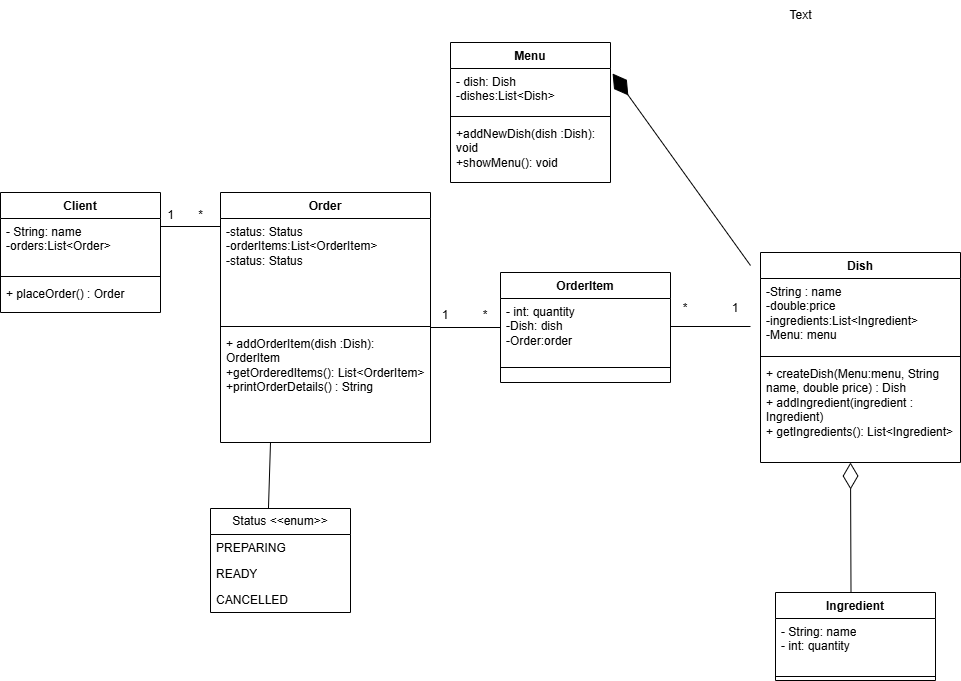

The diagram above was exported from draw.io. Its source (the exported page's mxGraphModel, read from the mxfile embedded in the PNG):
<mxGraphModel dx="1426" dy="2397" grid="1" gridSize="10" guides="1" tooltips="1" connect="1" arrows="1" fold="1" page="1" pageScale="1" pageWidth="1169" pageHeight="1654" math="0" shadow="0">
  <root>
    <mxCell id="0" />
    <mxCell id="1" parent="0" />
    <mxCell id="ftFX__cXEAt1x41C9I4E-10" value="Client" style="swimlane;fontStyle=1;align=center;verticalAlign=top;childLayout=stackLayout;horizontal=1;startSize=26;horizontalStack=0;resizeParent=1;resizeParentMax=0;resizeLast=0;collapsible=1;marginBottom=0;whiteSpace=wrap;html=1;" parent="1" vertex="1">
      <mxGeometry x="30" y="180" width="160" height="120" as="geometry" />
    </mxCell>
    <mxCell id="ftFX__cXEAt1x41C9I4E-11" value="- String: name&lt;div&gt;-orders:List&amp;lt;Order&amp;gt;&lt;/div&gt;" style="text;strokeColor=none;fillColor=none;align=left;verticalAlign=top;spacingLeft=4;spacingRight=4;overflow=hidden;rotatable=0;points=[[0,0.5],[1,0.5]];portConstraint=eastwest;whiteSpace=wrap;html=1;" parent="ftFX__cXEAt1x41C9I4E-10" vertex="1">
      <mxGeometry y="26" width="160" height="54" as="geometry" />
    </mxCell>
    <mxCell id="ftFX__cXEAt1x41C9I4E-12" value="" style="line;strokeWidth=1;fillColor=none;align=left;verticalAlign=middle;spacingTop=-1;spacingLeft=3;spacingRight=3;rotatable=0;labelPosition=right;points=[];portConstraint=eastwest;strokeColor=inherit;" parent="ftFX__cXEAt1x41C9I4E-10" vertex="1">
      <mxGeometry y="80" width="160" height="8" as="geometry" />
    </mxCell>
    <mxCell id="ftFX__cXEAt1x41C9I4E-13" value="+ placeOrder() : Order&amp;nbsp;" style="text;strokeColor=none;fillColor=none;align=left;verticalAlign=top;spacingLeft=4;spacingRight=4;overflow=hidden;rotatable=0;points=[[0,0.5],[1,0.5]];portConstraint=eastwest;whiteSpace=wrap;html=1;" parent="ftFX__cXEAt1x41C9I4E-10" vertex="1">
      <mxGeometry y="88" width="160" height="32" as="geometry" />
    </mxCell>
    <mxCell id="ftFX__cXEAt1x41C9I4E-14" value="Order" style="swimlane;fontStyle=1;align=center;verticalAlign=top;childLayout=stackLayout;horizontal=1;startSize=26;horizontalStack=0;resizeParent=1;resizeParentMax=0;resizeLast=0;collapsible=1;marginBottom=0;whiteSpace=wrap;html=1;" parent="1" vertex="1">
      <mxGeometry x="250" y="180" width="210" height="250" as="geometry" />
    </mxCell>
    <mxCell id="ftFX__cXEAt1x41C9I4E-15" value="&lt;div&gt;-status: Status&lt;/div&gt;&lt;div&gt;-orderItems:List&amp;lt;OrderItem&amp;gt;&lt;/div&gt;&lt;div&gt;&lt;span style=&quot;background-color: transparent; color: light-dark(rgb(0, 0, 0), rgb(255, 255, 255));&quot;&gt;-status: Status&lt;/span&gt;&lt;/div&gt;&lt;div&gt;&lt;br&gt;&lt;/div&gt;&lt;div&gt;&lt;br&gt;&lt;div&gt;&lt;br&gt;&lt;/div&gt;&lt;/div&gt;" style="text;strokeColor=none;fillColor=none;align=left;verticalAlign=top;spacingLeft=4;spacingRight=4;overflow=hidden;rotatable=0;points=[[0,0.5],[1,0.5]];portConstraint=eastwest;whiteSpace=wrap;html=1;" parent="ftFX__cXEAt1x41C9I4E-14" vertex="1">
      <mxGeometry y="26" width="210" height="104" as="geometry" />
    </mxCell>
    <mxCell id="ftFX__cXEAt1x41C9I4E-16" value="" style="line;strokeWidth=1;fillColor=none;align=left;verticalAlign=middle;spacingTop=-1;spacingLeft=3;spacingRight=3;rotatable=0;labelPosition=right;points=[];portConstraint=eastwest;strokeColor=inherit;" parent="ftFX__cXEAt1x41C9I4E-14" vertex="1">
      <mxGeometry y="130" width="210" height="8" as="geometry" />
    </mxCell>
    <mxCell id="ftFX__cXEAt1x41C9I4E-17" value="+ addOrderItem(dish :Dish): OrderItem&amp;nbsp;&lt;div&gt;+getOrderedItems(): List&amp;lt;OrderItem&amp;gt;&lt;/div&gt;&lt;div&gt;+printOrderDetails() : String&lt;/div&gt;" style="text;strokeColor=none;fillColor=none;align=left;verticalAlign=top;spacingLeft=4;spacingRight=4;overflow=hidden;rotatable=0;points=[[0,0.5],[1,0.5]];portConstraint=eastwest;whiteSpace=wrap;html=1;" parent="ftFX__cXEAt1x41C9I4E-14" vertex="1">
      <mxGeometry y="138" width="210" height="112" as="geometry" />
    </mxCell>
    <mxCell id="ftFX__cXEAt1x41C9I4E-44" value="Status &amp;lt;&amp;lt;enum&amp;gt;&amp;gt;" style="swimlane;fontStyle=0;childLayout=stackLayout;horizontal=1;startSize=26;fillColor=none;horizontalStack=0;resizeParent=1;resizeParentMax=0;resizeLast=0;collapsible=1;marginBottom=0;whiteSpace=wrap;html=1;" parent="1" vertex="1">
      <mxGeometry x="240" y="496" width="140" height="104" as="geometry" />
    </mxCell>
    <mxCell id="ftFX__cXEAt1x41C9I4E-45" value="PREPARING" style="text;strokeColor=none;fillColor=none;align=left;verticalAlign=top;spacingLeft=4;spacingRight=4;overflow=hidden;rotatable=0;points=[[0,0.5],[1,0.5]];portConstraint=eastwest;whiteSpace=wrap;html=1;" parent="ftFX__cXEAt1x41C9I4E-44" vertex="1">
      <mxGeometry y="26" width="140" height="26" as="geometry" />
    </mxCell>
    <mxCell id="ftFX__cXEAt1x41C9I4E-46" value="READY" style="text;strokeColor=none;fillColor=none;align=left;verticalAlign=top;spacingLeft=4;spacingRight=4;overflow=hidden;rotatable=0;points=[[0,0.5],[1,0.5]];portConstraint=eastwest;whiteSpace=wrap;html=1;" parent="ftFX__cXEAt1x41C9I4E-44" vertex="1">
      <mxGeometry y="52" width="140" height="26" as="geometry" />
    </mxCell>
    <mxCell id="ftFX__cXEAt1x41C9I4E-47" value="CANCELLED" style="text;strokeColor=none;fillColor=none;align=left;verticalAlign=top;spacingLeft=4;spacingRight=4;overflow=hidden;rotatable=0;points=[[0,0.5],[1,0.5]];portConstraint=eastwest;whiteSpace=wrap;html=1;" parent="ftFX__cXEAt1x41C9I4E-44" vertex="1">
      <mxGeometry y="78" width="140" height="26" as="geometry" />
    </mxCell>
    <mxCell id="n28IGotAFbz8qBBdBpc0-8" value="" style="endArrow=diamondThin;endFill=1;endSize=24;html=1;rounded=0;exitX=0;exitY=0.5;exitDx=0;exitDy=0;entryX=1.013;entryY=0.114;entryDx=0;entryDy=0;entryPerimeter=0;" parent="1" target="cShPJNLDQ-QDVY0Q2IiM-9" edge="1">
      <mxGeometry width="160" relative="1" as="geometry">
        <mxPoint x="780" y="253" as="sourcePoint" />
        <mxPoint x="590" y="40" as="targetPoint" />
      </mxGeometry>
    </mxCell>
    <mxCell id="Xw0yL6oRvBSZWeZxKxit-2" value="Ingredient" style="swimlane;fontStyle=1;align=center;verticalAlign=top;childLayout=stackLayout;horizontal=1;startSize=26;horizontalStack=0;resizeParent=1;resizeParentMax=0;resizeLast=0;collapsible=1;marginBottom=0;whiteSpace=wrap;html=1;" parent="1" vertex="1">
      <mxGeometry x="805" y="580" width="160" height="88" as="geometry" />
    </mxCell>
    <mxCell id="Xw0yL6oRvBSZWeZxKxit-3" value="- String: name&lt;div&gt;- int: quantity&lt;/div&gt;" style="text;strokeColor=none;fillColor=none;align=left;verticalAlign=top;spacingLeft=4;spacingRight=4;overflow=hidden;rotatable=0;points=[[0,0.5],[1,0.5]];portConstraint=eastwest;whiteSpace=wrap;html=1;" parent="Xw0yL6oRvBSZWeZxKxit-2" vertex="1">
      <mxGeometry y="26" width="160" height="54" as="geometry" />
    </mxCell>
    <mxCell id="Xw0yL6oRvBSZWeZxKxit-4" value="" style="line;strokeWidth=1;fillColor=none;align=left;verticalAlign=middle;spacingTop=-1;spacingLeft=3;spacingRight=3;rotatable=0;labelPosition=right;points=[];portConstraint=eastwest;strokeColor=inherit;" parent="Xw0yL6oRvBSZWeZxKxit-2" vertex="1">
      <mxGeometry y="80" width="160" height="8" as="geometry" />
    </mxCell>
    <mxCell id="cShPJNLDQ-QDVY0Q2IiM-3" value="OrderItem" style="swimlane;fontStyle=1;align=center;verticalAlign=top;childLayout=stackLayout;horizontal=1;startSize=26;horizontalStack=0;resizeParent=1;resizeParentMax=0;resizeLast=0;collapsible=1;marginBottom=0;whiteSpace=wrap;html=1;" parent="1" vertex="1">
      <mxGeometry x="530" y="260" width="170" height="110" as="geometry" />
    </mxCell>
    <mxCell id="cShPJNLDQ-QDVY0Q2IiM-4" value="- int: quantity&lt;div&gt;-Dish: dish&lt;/div&gt;&lt;div&gt;-Order:order&lt;br&gt;&lt;div&gt;&lt;br&gt;&lt;/div&gt;&lt;/div&gt;" style="text;strokeColor=none;fillColor=none;align=left;verticalAlign=top;spacingLeft=4;spacingRight=4;overflow=hidden;rotatable=0;points=[[0,0.5],[1,0.5]];portConstraint=eastwest;whiteSpace=wrap;html=1;" parent="cShPJNLDQ-QDVY0Q2IiM-3" vertex="1">
      <mxGeometry y="26" width="170" height="54" as="geometry" />
    </mxCell>
    <mxCell id="cShPJNLDQ-QDVY0Q2IiM-5" value="" style="line;strokeWidth=1;fillColor=none;align=left;verticalAlign=middle;spacingTop=-1;spacingLeft=3;spacingRight=3;rotatable=0;labelPosition=right;points=[];portConstraint=eastwest;strokeColor=inherit;" parent="cShPJNLDQ-QDVY0Q2IiM-3" vertex="1">
      <mxGeometry y="80" width="170" height="30" as="geometry" />
    </mxCell>
    <mxCell id="cShPJNLDQ-QDVY0Q2IiM-8" value="Menu" style="swimlane;fontStyle=1;align=center;verticalAlign=top;childLayout=stackLayout;horizontal=1;startSize=26;horizontalStack=0;resizeParent=1;resizeParentMax=0;resizeLast=0;collapsible=1;marginBottom=0;whiteSpace=wrap;html=1;" parent="1" vertex="1">
      <mxGeometry x="480" y="30" width="160" height="140" as="geometry" />
    </mxCell>
    <mxCell id="cShPJNLDQ-QDVY0Q2IiM-9" value="- dish: Dish&lt;div&gt;-dishes:List&amp;lt;Dish&amp;gt;&lt;/div&gt;" style="text;strokeColor=none;fillColor=none;align=left;verticalAlign=top;spacingLeft=4;spacingRight=4;overflow=hidden;rotatable=0;points=[[0,0.5],[1,0.5]];portConstraint=eastwest;whiteSpace=wrap;html=1;" parent="cShPJNLDQ-QDVY0Q2IiM-8" vertex="1">
      <mxGeometry y="26" width="160" height="44" as="geometry" />
    </mxCell>
    <mxCell id="cShPJNLDQ-QDVY0Q2IiM-10" value="" style="line;strokeWidth=1;fillColor=none;align=left;verticalAlign=middle;spacingTop=-1;spacingLeft=3;spacingRight=3;rotatable=0;labelPosition=right;points=[];portConstraint=eastwest;strokeColor=inherit;" parent="cShPJNLDQ-QDVY0Q2IiM-8" vertex="1">
      <mxGeometry y="70" width="160" height="8" as="geometry" />
    </mxCell>
    <mxCell id="cShPJNLDQ-QDVY0Q2IiM-11" value="+addNewDish(dish :Dish): void&lt;div&gt;+showMenu(): void&amp;nbsp;&lt;/div&gt;" style="text;strokeColor=none;fillColor=none;align=left;verticalAlign=top;spacingLeft=4;spacingRight=4;overflow=hidden;rotatable=0;points=[[0,0.5],[1,0.5]];portConstraint=eastwest;whiteSpace=wrap;html=1;" parent="cShPJNLDQ-QDVY0Q2IiM-8" vertex="1">
      <mxGeometry y="78" width="160" height="62" as="geometry" />
    </mxCell>
    <mxCell id="cuIn4uRhl6HA4FbYFxgB-1" value="" style="line;strokeWidth=1;fillColor=none;align=left;verticalAlign=middle;spacingTop=-1;spacingLeft=3;spacingRight=3;rotatable=0;labelPosition=right;points=[];portConstraint=eastwest;strokeColor=inherit;" parent="1" vertex="1">
      <mxGeometry x="190" y="210" width="60" height="8" as="geometry" />
    </mxCell>
    <mxCell id="cuIn4uRhl6HA4FbYFxgB-2" value="Text" style="text;html=1;align=center;verticalAlign=middle;resizable=0;points=[];autosize=1;strokeColor=none;fillColor=none;" parent="1" vertex="1">
      <mxGeometry x="805" y="-12" width="50" height="30" as="geometry" />
    </mxCell>
    <mxCell id="cuIn4uRhl6HA4FbYFxgB-3" value="" style="endArrow=diamondThin;endFill=0;endSize=24;html=1;rounded=0;" parent="1" edge="1">
      <mxGeometry width="160" relative="1" as="geometry">
        <mxPoint x="880.5" y="580" as="sourcePoint" />
        <mxPoint x="880" y="450" as="targetPoint" />
      </mxGeometry>
    </mxCell>
    <mxCell id="cuIn4uRhl6HA4FbYFxgB-4" value="" style="line;strokeWidth=1;fillColor=none;align=left;verticalAlign=middle;spacingTop=-1;spacingLeft=3;spacingRight=3;rotatable=0;labelPosition=right;points=[];portConstraint=eastwest;strokeColor=inherit;" parent="1" vertex="1">
      <mxGeometry x="460" y="311" width="70" height="8" as="geometry" />
    </mxCell>
    <mxCell id="cuIn4uRhl6HA4FbYFxgB-6" value="" style="line;strokeWidth=1;fillColor=none;align=left;verticalAlign=middle;spacingTop=-1;spacingLeft=3;spacingRight=3;rotatable=0;labelPosition=right;points=[];portConstraint=eastwest;strokeColor=inherit;" parent="1" vertex="1">
      <mxGeometry x="700" y="310" width="80" height="8" as="geometry" />
    </mxCell>
    <mxCell id="cuIn4uRhl6HA4FbYFxgB-7" value="1" style="text;html=1;align=center;verticalAlign=middle;whiteSpace=wrap;rounded=0;" parent="1" vertex="1">
      <mxGeometry x="460" y="288" width="30" height="30" as="geometry" />
    </mxCell>
    <mxCell id="cuIn4uRhl6HA4FbYFxgB-9" value="*" style="text;html=1;align=center;verticalAlign=middle;whiteSpace=wrap;rounded=0;" parent="1" vertex="1">
      <mxGeometry x="500" y="288" width="30" height="30" as="geometry" />
    </mxCell>
    <mxCell id="cuIn4uRhl6HA4FbYFxgB-10" value="*" style="text;html=1;align=center;verticalAlign=middle;whiteSpace=wrap;rounded=0;" parent="1" vertex="1">
      <mxGeometry x="700" y="281" width="30" height="30" as="geometry" />
    </mxCell>
    <mxCell id="cuIn4uRhl6HA4FbYFxgB-11" value="1" style="text;html=1;align=center;verticalAlign=middle;whiteSpace=wrap;rounded=0;" parent="1" vertex="1">
      <mxGeometry x="750" y="281" width="30" height="30" as="geometry" />
    </mxCell>
    <mxCell id="cuIn4uRhl6HA4FbYFxgB-12" value="1" style="text;html=1;align=center;verticalAlign=middle;resizable=0;points=[];autosize=1;strokeColor=none;fillColor=none;" parent="1" vertex="1">
      <mxGeometry x="185" y="188" width="30" height="30" as="geometry" />
    </mxCell>
    <mxCell id="cuIn4uRhl6HA4FbYFxgB-13" value="*" style="text;html=1;align=center;verticalAlign=middle;resizable=0;points=[];autosize=1;strokeColor=none;fillColor=none;" parent="1" vertex="1">
      <mxGeometry x="215" y="188" width="30" height="30" as="geometry" />
    </mxCell>
    <mxCell id="STstbyo4rHD3ABuF1ZPE-2" value="" style="endArrow=none;html=1;rounded=0;exitX=0.414;exitY=0;exitDx=0;exitDy=0;exitPerimeter=0;" edge="1" parent="1" source="ftFX__cXEAt1x41C9I4E-44">
      <mxGeometry width="50" height="50" relative="1" as="geometry">
        <mxPoint x="250" y="480" as="sourcePoint" />
        <mxPoint x="300" y="430" as="targetPoint" />
      </mxGeometry>
    </mxCell>
    <mxCell id="STstbyo4rHD3ABuF1ZPE-5" value="Dish" style="swimlane;fontStyle=1;align=center;verticalAlign=top;childLayout=stackLayout;horizontal=1;startSize=26;horizontalStack=0;resizeParent=1;resizeParentMax=0;resizeLast=0;collapsible=1;marginBottom=0;whiteSpace=wrap;html=1;" vertex="1" parent="1">
      <mxGeometry x="790" y="240" width="200" height="210" as="geometry" />
    </mxCell>
    <mxCell id="STstbyo4rHD3ABuF1ZPE-6" value="-String : name&lt;div&gt;-double:price&lt;/div&gt;&lt;div&gt;-ingredients:List&amp;lt;Ingredient&amp;gt;&lt;/div&gt;&lt;div&gt;-Menu: menu&lt;/div&gt;" style="text;strokeColor=none;fillColor=none;align=left;verticalAlign=top;spacingLeft=4;spacingRight=4;overflow=hidden;rotatable=0;points=[[0,0.5],[1,0.5]];portConstraint=eastwest;whiteSpace=wrap;html=1;" vertex="1" parent="STstbyo4rHD3ABuF1ZPE-5">
      <mxGeometry y="26" width="200" height="74" as="geometry" />
    </mxCell>
    <mxCell id="STstbyo4rHD3ABuF1ZPE-7" value="" style="line;strokeWidth=1;fillColor=none;align=left;verticalAlign=middle;spacingTop=-1;spacingLeft=3;spacingRight=3;rotatable=0;labelPosition=right;points=[];portConstraint=eastwest;strokeColor=inherit;" vertex="1" parent="STstbyo4rHD3ABuF1ZPE-5">
      <mxGeometry y="100" width="200" height="8" as="geometry" />
    </mxCell>
    <mxCell id="STstbyo4rHD3ABuF1ZPE-8" value="+ createDish(Menu:menu, String name, double price) : Dish&lt;div&gt;+ addIngredient(ingredient : Ingredient)&lt;/div&gt;&lt;div&gt;+ getIngredients(): List&amp;lt;Ingredient&amp;gt;&lt;/div&gt;" style="text;strokeColor=none;fillColor=none;align=left;verticalAlign=top;spacingLeft=4;spacingRight=4;overflow=hidden;rotatable=0;points=[[0,0.5],[1,0.5]];portConstraint=eastwest;whiteSpace=wrap;html=1;" vertex="1" parent="STstbyo4rHD3ABuF1ZPE-5">
      <mxGeometry y="108" width="200" height="102" as="geometry" />
    </mxCell>
  </root>
</mxGraphModel>